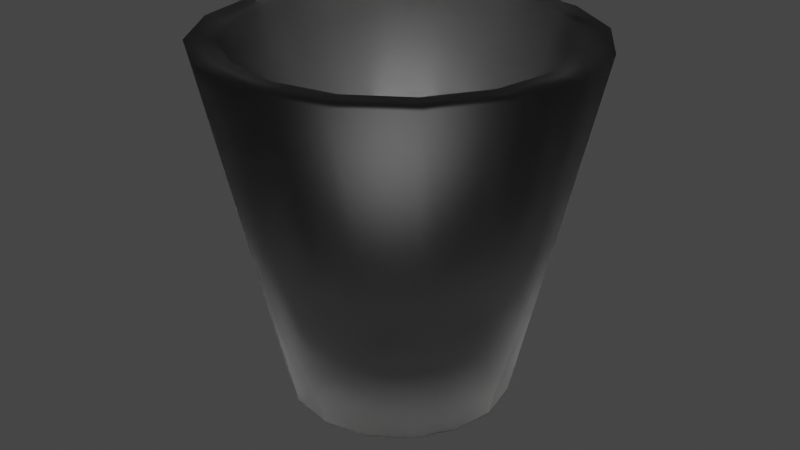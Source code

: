 # Source: shot_glass.blend  (saved by Blender 3.6.13; exported with 4.5.12 LTS)
import bpy
from mathutils import Matrix  # noqa: F401  (used for matrix-valued properties, if any)

bpy.ops.wm.read_factory_settings(use_empty=True)
scene = bpy.context.scene
scene.name = 'Scene'

# ---- materials (node trees are filled in below, after node groups)
mat_material_001 = bpy.data.materials.new('Material.001')
mat_material_001.use_transparent_shadow = False

# ---- material node trees
mat_material_001.use_nodes = True; mat_material_001.node_tree.nodes.clear()
_N = mat_material_001.node_tree.nodes; _L = mat_material_001.node_tree.links
n0 = _N.new('ShaderNodeOutputMaterial'); n0.name = 'Material Output'; n0.location = (300, 300)
n1 = _N.new('ShaderNodeBsdfGlass'); n1.name = 'Glass BSDF'; n1.location = (10, 300)
n1.distribution = 'BECKMANN'
n1.inputs[0].default_value = (0.8, 0.8, 0.8, 1.0)
n1.inputs[1].default_value = 0.5
n1.inputs[2].default_value = 1.45
_L.new(n1.outputs[0], n0.inputs[0])
n0.is_active_output = True

# ---- world
world_world = bpy.data.worlds.new('World'); scene.world = world_world
world_world.use_nodes = True; world_world.node_tree.nodes.clear()
_N = world_world.node_tree.nodes; _L = world_world.node_tree.links
n0 = _N.new('ShaderNodeOutputWorld'); n0.name = 'World Output'; n0.location = (300, 300)
n1 = _N.new('ShaderNodeBackground'); n1.name = 'Background'; n1.location = (10, 300)
n1.inputs[0].default_value = (0.05088, 0.05088, 0.05088, 1.0)
_L.new(n1.outputs[0], n0.inputs[0])
n0.is_active_output = True
world_world.color = (0.05088, 0.05088, 0.05088)
world_world.use_sun_shadow = False
world_world.sun_shadow_jitter_overblur = 0.0

# ---- meshes
me_cylinder_002 = bpy.data.meshes.new('Cylinder.002')
me_cylinder_002.from_pydata([(0.0, 0.8397, 1.0), (0.3214, 0.7758, 1.0), (0.5938, 0.5938, 1.0), (0.7758, 0.3214, 1.0), (0.8397, 0.0, 1.0), (0.7758, -0.3214, 1.0), (0.5938, -0.5938, 1.0), (0.3214, -0.7758, 1.0), (0.0, -0.8397, 1.0), (-0.3214, -0.7758, 1.0), (-0.5938, -0.5938, 1.0), (-0.7758, -0.3214, 1.0), (-0.8397, 0.0, 1.0), (-0.7758, 0.3214, 1.0), (-0.5938, 0.5938, 1.0), (-0.3214, 0.7758, 1.0), (0.3827, 0.9239, 1.0), (0.0, 1.0, 1.0), (0.7071, 0.7071, 1.0), (0.9239, 0.3827, 1.0), (1.0, 0.0, 1.0), (0.9239, -0.3827, 1.0), (0.7071, -0.7071, 1.0), (0.3827, -0.9239, 1.0), (0.0, -1.0, 1.0), (-0.3827, -0.9239, 1.0), (-0.7071, -0.7071, 1.0), (-0.9239, -0.3827, 1.0), (-1.0, 0.0, 1.0), (-0.9239, 0.3827, 1.0), (-0.7071, 0.7071, 1.0), (-0.3827, 0.9239, 1.0), (2.399e-08, 0.5865, -0.06913), (0.2244, 0.5418, -0.06913), (0.4147, 0.4147, -0.06913), (0.5418, 0.2244, -0.06913), (0.5865, 0.0, -0.06913), (0.5418, -0.2244, -0.06913), (0.4147, -0.4147, -0.06913), (0.2244, -0.5418, -0.06913), (2.399e-08, -0.5865, -0.06913), (-0.2244, -0.5418, -0.06913), (-0.4147, -0.4147, -0.06913), (-0.5418, -0.2244, -0.06913), (-0.5865, 0.0, -0.06913), (-0.5418, 0.2244, -0.06913), (-0.4147, 0.4147, -0.06913), (-0.2244, 0.5418, -0.06913), (2.012e-08, 0.4988, -0.2946), (0.1909, 0.4608, -0.2946), (0.3527, 0.3527, -0.2946), (0.4608, 0.1909, -0.2946), (0.4988, 5.571e-10, -0.2946), (0.4608, -0.1909, -0.2946), (0.3527, -0.3527, -0.2946), (0.1909, -0.4608, -0.2946), (2.012e-08, -0.4988, -0.2946), (-0.1909, -0.4608, -0.2946), (-0.3527, -0.3527, -0.2946), (-0.4608, -0.1909, -0.2946), (-0.4988, 5.571e-10, -0.2946), (-0.4608, 0.1909, -0.2946), (-0.3527, 0.3527, -0.2946), (-0.1909, 0.4608, -0.2946), (1.582e-08, 0.4077, -0.4576), (0.156, 0.3767, -0.4576), (0.2883, 0.2883, -0.4576), (0.3767, 0.156, -0.4576), (0.4077, 4.554e-10, -0.4576), (0.3767, -0.156, -0.4576), (0.2883, -0.2883, -0.4576), (0.156, -0.3767, -0.4576), (1.582e-08, -0.4077, -0.4576), (-0.156, -0.3767, -0.4576), (-0.2883, -0.2883, -0.4576), (-0.3767, -0.156, -0.4576), (-0.4077, 4.554e-10, -0.4576), (-0.3767, 0.156, -0.4576), (-0.2883, 0.2883, -0.4576), (-0.156, 0.3767, -0.4576), (9.696e-09, 0.2756, -0.6149), (0.1055, 0.2546, -0.6149), (0.1949, 0.1949, -0.6149), (0.2546, 0.1055, -0.6149), (0.2756, -2.106e-09, -0.6149), (0.2546, -0.1055, -0.6149), (0.1949, -0.1949, -0.6149), (0.1055, -0.2546, -0.6149), (9.696e-09, -0.2756, -0.6149), (-0.1055, -0.2546, -0.6149), (-0.1949, -0.1949, -0.6149), (-0.2546, -0.1055, -0.6149), (-0.2756, -2.106e-09, -0.6149), (-0.2546, 0.1055, -0.6149), (-0.1949, 0.1949, -0.6149), (-0.1055, 0.2546, -0.6149), (-5.588e-09, 0.4458, -1.0), (-6.039e-09, 0.5948, -0.8815), (0.1706, 0.4118, -1.0), (0.2276, 0.5495, -0.8815), (0.3152, 0.3152, -1.0), (0.4206, 0.4206, -0.8815), (0.4118, 0.1706, -1.0), (0.5495, 0.2276, -0.8815), (0.4458, -9.313e-09, -1.0), (0.5948, -4.529e-09, -0.8815), (0.4118, -0.1706, -1.0), (0.5495, -0.2276, -0.8815), (0.3152, -0.3152, -1.0), (0.4206, -0.4206, -0.8815), (0.1706, -0.4118, -1.0), (0.2276, -0.5495, -0.8815), (-9.313e-09, -0.4458, -1.0), (-6.039e-09, -0.5948, -0.8815), (-0.1706, -0.4118, -1.0), (-0.2276, -0.5495, -0.8815), (-0.3152, -0.3152, -1.0), (-0.4206, -0.4206, -0.8815), (-0.4118, -0.1706, -1.0), (-0.5495, -0.2276, -0.8815), (-0.4458, -5.588e-09, -1.0), (-0.5948, -4.529e-09, -0.8815), (-0.4118, 0.1706, -1.0), (-0.5495, 0.2276, -0.8815), (-0.3152, 0.3152, -1.0), (-0.4206, 0.4206, -0.8815), (-0.1706, 0.4118, -1.0), (-0.2276, 0.5495, -0.8815)], [], [(127, 31, 17, 97), (101, 18, 19, 103), (103, 19, 20, 105), (105, 20, 21, 107), (107, 21, 22, 109), (109, 22, 23, 111), (111, 23, 24, 113), (113, 24, 25, 115), (115, 25, 26, 117), (117, 26, 27, 119), (119, 27, 28, 121), (121, 28, 29, 123), (123, 29, 30, 125), (125, 30, 31, 127), (12, 11, 43, 44), (99, 16, 18, 101), (97, 17, 16, 99), (0, 1, 16, 17), (1, 2, 18, 16), (2, 3, 19, 18), (3, 4, 20, 19), (4, 5, 21, 20), (5, 6, 22, 21), (6, 7, 23, 22), (7, 8, 24, 23), (8, 9, 25, 24), (9, 10, 26, 25), (10, 11, 27, 26), (11, 12, 28, 27), (12, 13, 29, 28), (13, 14, 30, 29), (14, 15, 31, 30), (15, 0, 17, 31), (34, 33, 49, 50), (5, 4, 36, 37), (13, 12, 44, 45), (6, 5, 37, 38), (14, 13, 45, 46), (7, 6, 38, 39), (15, 14, 46, 47), (8, 7, 39, 40), (1, 0, 32, 33), (0, 15, 47, 32), (9, 8, 40, 41), (2, 1, 33, 34), (10, 9, 41, 42), (3, 2, 34, 35), (11, 10, 42, 43), (4, 3, 35, 36), (55, 54, 70, 71), (42, 41, 57, 58), (35, 34, 50, 51), (43, 42, 58, 59), (36, 35, 51, 52), (44, 43, 59, 60), (37, 36, 52, 53), (45, 44, 60, 61), (38, 37, 53, 54), (46, 45, 61, 62), (39, 38, 54, 55), (47, 46, 62, 63), (40, 39, 55, 56), (33, 32, 48, 49), (32, 47, 63, 48), (41, 40, 56, 57), (77, 76, 92, 93), (63, 62, 78, 79), (56, 55, 71, 72), (49, 48, 64, 65), (48, 63, 79, 64), (57, 56, 72, 73), (50, 49, 65, 66), (58, 57, 73, 74), (51, 50, 66, 67), (59, 58, 74, 75), (52, 51, 67, 68), (60, 59, 75, 76), (53, 52, 68, 69), (61, 60, 76, 77), (54, 53, 69, 70), (62, 61, 77, 78), (81, 80, 95, 94, 93, 92, 91, 90, 89, 88, 87, 86, 85, 84, 83, 82), (70, 69, 85, 86), (78, 77, 93, 94), (71, 70, 86, 87), (79, 78, 94, 95), (72, 71, 87, 88), (65, 64, 80, 81), (64, 79, 95, 80), (73, 72, 88, 89), (66, 65, 81, 82), (74, 73, 89, 90), (67, 66, 82, 83), (75, 74, 90, 91), (68, 67, 83, 84), (76, 75, 91, 92), (69, 68, 84, 85), (97, 99, 98, 96), (99, 101, 100, 98), (101, 103, 102, 100), (103, 105, 104, 102), (105, 107, 106, 104), (107, 109, 108, 106), (109, 111, 110, 108), (111, 113, 112, 110), (113, 115, 114, 112), (115, 117, 116, 114), (117, 119, 118, 116), (119, 121, 120, 118), (121, 123, 122, 120), (123, 125, 124, 122), (125, 127, 126, 124), (127, 97, 96, 126), (96, 98, 100, 102, 104, 106, 108, 110, 112, 114, 116, 118, 120, 122, 124, 126)])
me_cylinder_002.polygons.foreach_set('use_smooth', [True] * 114)
_uv = me_cylinder_002.uv_layers.new(name='UVMap')
_uv.uv.foreach_set('vector', [0.0625, 0.5296, 0.0625, 1.0, 0.0, 1.0, 0.0, 0.5296, 0.875, 0.5296, 0.875, 1.0, 0.8125, 1.0, 0.8125, 0.5296, 0.8125, 0.5296, 0.8125, 1.0, 0.75, 1.0, 0.75, 0.5296, 0.75, 0.5296, 0.75, 1.0, 0.6875, 1.0, 0.6875, 0.5296, 0.6875, 0.5296, 0.6875, 1.0, 0.625, 1.0, 0.625, 0.5296, 0.625, 0.5296, 0.625, 1.0, 0.5625, 1.0, 0.5625, 0.5296, 0.5625, 0.5296, 0.5625, 1.0, 0.5, 1.0, 0.5, 0.5296, 0.5, 0.5296, 0.5, 1.0, 0.4375, 1.0, 0.4375, 0.5296, 0.4375, 0.5296, 0.4375, 1.0, 0.375, 1.0, 0.375, 0.5296, 0.375, 0.5296, 0.375, 1.0, 0.3125, 1.0, 0.3125, 0.5296, 0.3125, 0.5296, 0.3125, 1.0, 0.25, 1.0, 0.25, 0.5296, 0.25, 0.5296, 0.25, 1.0, 0.1875, 1.0, 0.1875, 0.5296, 0.1875, 0.5296, 0.1875, 1.0, 0.125, 1.0, 0.125, 0.5296, 0.125, 0.5296, 0.125, 1.0, 0.0625, 1.0, 0.0625, 0.5296, 0.04846, 0.25, 0.0638, 0.1729, 0.0638, 0.1729, 0.04846, 0.25, 0.9375, 0.5296, 0.9375, 1.0, 0.875, 1.0, 0.875, 0.5296, 1.0, 0.5296, 1.0, 1.0, 0.9375, 1.0, 0.9375, 0.5296, 0.25, 0.4515, 0.3271, 0.4362, 0.3418, 0.4717, 0.25, 0.49, 0.3271, 0.4362, 0.3925, 0.3925, 0.4197, 0.4197, 0.3418, 0.4717, 0.3925, 0.3925, 0.4362, 0.3271, 0.4717, 0.3418, 0.4197, 0.4197, 0.4362, 0.3271, 0.4515, 0.25, 0.49, 0.25, 0.4717, 0.3418, 0.4515, 0.25, 0.4362, 0.1729, 0.4717, 0.1582, 0.49, 0.25, 0.4362, 0.1729, 0.3925, 0.1075, 0.4197, 0.08029, 0.4717, 0.1582, 0.3925, 0.1075, 0.3271, 0.0638, 0.3418, 0.02827, 0.4197, 0.08029, 0.3271, 0.0638, 0.25, 0.04846, 0.25, 0.01, 0.3418, 0.02827, 0.25, 0.04846, 0.1729, 0.0638, 0.1582, 0.02827, 0.25, 0.01, 0.1729, 0.0638, 0.1075, 0.1075, 0.08029, 0.08029, 0.1582, 0.02827, 0.1075, 0.1075, 0.0638, 0.1729, 0.02827, 0.1582, 0.08029, 0.08029, 0.0638, 0.1729, 0.04846, 0.25, 0.01, 0.25, 0.02827, 0.1582, 0.04846, 0.25, 0.0638, 0.3271, 0.02827, 0.3418, 0.01, 0.25, 0.0638, 0.3271, 0.1075, 0.3925, 0.08029, 0.4197, 0.02827, 0.3418, 0.1075, 0.3925, 0.1729, 0.4362, 0.1582, 0.4717, 0.08029, 0.4197, 0.1729, 0.4362, 0.25, 0.4515, 0.25, 0.49, 0.1582, 0.4717, 0.3925, 0.3925, 0.3271, 0.4362, 0.3271, 0.4362, 0.3925, 0.3925, 0.4362, 0.1729, 0.4515, 0.25, 0.4515, 0.25, 0.4362, 0.1729, 0.0638, 0.3271, 0.04846, 0.25, 0.04846, 0.25, 0.0638, 0.3271, 0.3925, 0.1075, 0.4362, 0.1729, 0.4362, 0.1729, 0.3925, 0.1075, 0.1075, 0.3925, 0.0638, 0.3271, 0.0638, 0.3271, 0.1075, 0.3925, 0.3271, 0.0638, 0.3925, 0.1075, 0.3925, 0.1075, 0.3271, 0.0638, 0.1729, 0.4362, 0.1075, 0.3925, 0.1075, 0.3925, 0.1729, 0.4362, 0.25, 0.04846, 0.3271, 0.0638, 0.3271, 0.0638, 0.25, 0.04846, 0.3271, 0.4362, 0.25, 0.4515, 0.25, 0.4515, 0.3271, 0.4362, 0.25, 0.4515, 0.1729, 0.4362, 0.1729, 0.4362, 0.25, 0.4515, 0.1729, 0.0638, 0.25, 0.04846, 0.25, 0.04846, 0.1729, 0.0638, 0.3925, 0.3925, 0.3271, 0.4362, 0.3271, 0.4362, 0.3925, 0.3925, 0.1075, 0.1075, 0.1729, 0.0638, 0.1729, 0.0638, 0.1075, 0.1075, 0.4362, 0.3271, 0.3925, 0.3925, 0.3925, 0.3925, 0.4362, 0.3271, 0.0638, 0.1729, 0.1075, 0.1075, 0.1075, 0.1075, 0.0638, 0.1729, 0.4515, 0.25, 0.4362, 0.3271, 0.4362, 0.3271, 0.4515, 0.25, 0.3271, 0.0638, 0.3925, 0.1075, 0.3925, 0.1075, 0.3271, 0.0638, 0.1075, 0.1075, 0.1729, 0.0638, 0.1729, 0.0638, 0.1075, 0.1075, 0.4362, 0.3271, 0.3925, 0.3925, 0.3925, 0.3925, 0.4362, 0.3271, 0.0638, 0.1729, 0.1075, 0.1075, 0.1075, 0.1075, 0.0638, 0.1729, 0.4515, 0.25, 0.4362, 0.3271, 0.4362, 0.3271, 0.4515, 0.25, 0.04846, 0.25, 0.0638, 0.1729, 0.0638, 0.1729, 0.04846, 0.25, 0.4362, 0.1729, 0.4515, 0.25, 0.4515, 0.25, 0.4362, 0.1729, 0.0638, 0.3271, 0.04846, 0.25, 0.04846, 0.25, 0.0638, 0.3271, 0.3925, 0.1075, 0.4362, 0.1729, 0.4362, 0.1729, 0.3925, 0.1075, 0.1075, 0.3925, 0.0638, 0.3271, 0.0638, 0.3271, 0.1075, 0.3925, 0.3271, 0.0638, 0.3925, 0.1075, 0.3925, 0.1075, 0.3271, 0.0638, 0.1729, 0.4362, 0.1075, 0.3925, 0.1075, 0.3925, 0.1729, 0.4362, 0.25, 0.04846, 0.3271, 0.0638, 0.3271, 0.0638, 0.25, 0.04846, 0.3271, 0.4362, 0.25, 0.4515, 0.25, 0.4515, 0.3271, 0.4362, 0.25, 0.4515, 0.1729, 0.4362, 0.1729, 0.4362, 0.25, 0.4515, 0.1729, 0.0638, 0.25, 0.04846, 0.25, 0.04846, 0.1729, 0.0638, 0.0638, 0.3271, 0.04846, 0.25, 0.04846, 0.25, 0.0638, 0.3271, 0.1729, 0.4362, 0.1075, 0.3925, 0.1075, 0.3925, 0.1729, 0.4362, 0.25, 0.04846, 0.3271, 0.0638, 0.3271, 0.0638, 0.25, 0.04846, 0.3271, 0.4362, 0.25, 0.4515, 0.25, 0.4515, 0.3271, 0.4362, 0.25, 0.4515, 0.1729, 0.4362, 0.1729, 0.4362, 0.25, 0.4515, 0.1729, 0.0638, 0.25, 0.04846, 0.25, 0.04846, 0.1729, 0.0638, 0.3925, 0.3925, 0.3271, 0.4362, 0.3271, 0.4362, 0.3925, 0.3925, 0.1075, 0.1075, 0.1729, 0.0638, 0.1729, 0.0638, 0.1075, 0.1075, 0.4362, 0.3271, 0.3925, 0.3925, 0.3925, 0.3925, 0.4362, 0.3271, 0.0638, 0.1729, 0.1075, 0.1075, 0.1075, 0.1075, 0.0638, 0.1729, 0.4515, 0.25, 0.4362, 0.3271, 0.4362, 0.3271, 0.4515, 0.25, 0.04846, 0.25, 0.0638, 0.1729, 0.0638, 0.1729, 0.04846, 0.25, 0.4362, 0.1729, 0.4515, 0.25, 0.4515, 0.25, 0.4362, 0.1729, 0.0638, 0.3271, 0.04846, 0.25, 0.04846, 0.25, 0.0638, 0.3271, 0.3925, 0.1075, 0.4362, 0.1729, 0.4362, 0.1729, 0.3925, 0.1075, 0.1075, 0.3925, 0.0638, 0.3271, 0.0638, 0.3271, 0.1075, 0.3925, 0.3271, 0.4362, 0.25, 0.4515, 0.1729, 0.4362, 0.1075, 0.3925, 0.0638, 0.3271, 0.04846, 0.25, 0.0638, 0.1729, 0.1075, 0.1075, 0.1729, 0.0638, 0.25, 0.04846, 0.3271, 0.0638, 0.3925, 0.1075, 0.4362, 0.1729, 0.4515, 0.25, 0.4362, 0.3271, 0.3925, 0.3925, 0.3925, 0.1075, 0.4362, 0.1729, 0.4362, 0.1729, 0.3925, 0.1075, 0.1075, 0.3925, 0.0638, 0.3271, 0.0638, 0.3271, 0.1075, 0.3925, 0.3271, 0.0638, 0.3925, 0.1075, 0.3925, 0.1075, 0.3271, 0.0638, 0.1729, 0.4362, 0.1075, 0.3925, 0.1075, 0.3925, 0.1729, 0.4362, 0.25, 0.04846, 0.3271, 0.0638, 0.3271, 0.0638, 0.25, 0.04846, 0.3271, 0.4362, 0.25, 0.4515, 0.25, 0.4515, 0.3271, 0.4362, 0.25, 0.4515, 0.1729, 0.4362, 0.1729, 0.4362, 0.25, 0.4515, 0.1729, 0.0638, 0.25, 0.04846, 0.25, 0.04846, 0.1729, 0.0638, 0.3925, 0.3925, 0.3271, 0.4362, 0.3271, 0.4362, 0.3925, 0.3925, 0.1075, 0.1075, 0.1729, 0.0638, 0.1729, 0.0638, 0.1075, 0.1075, 0.4362, 0.3271, 0.3925, 0.3925, 0.3925, 0.3925, 0.4362, 0.3271, 0.0638, 0.1729, 0.1075, 0.1075, 0.1075, 0.1075, 0.0638, 0.1729, 0.4515, 0.25, 0.4362, 0.3271, 0.4362, 0.3271, 0.4515, 0.25, 0.04846, 0.25, 0.0638, 0.1729, 0.0638, 0.1729, 0.04846, 0.25, 0.4362, 0.1729, 0.4515, 0.25, 0.4515, 0.25, 0.4362, 0.1729, 0.75, 0.49, 0.8418, 0.4717, 0.8219, 0.4236, 0.75, 0.4379, 0.8418, 0.4717, 0.9197, 0.4197, 0.8829, 0.3829, 0.8219, 0.4236, 0.9197, 0.4197, 0.9717, 0.3418, 0.9236, 0.3219, 0.8829, 0.3829, 0.9717, 0.3418, 0.99, 0.25, 0.9379, 0.25, 0.9236, 0.3219, 0.99, 0.25, 0.9717, 0.1582, 0.9236, 0.1781, 0.9379, 0.25, 0.9717, 0.1582, 0.9197, 0.08029, 0.8829, 0.1171, 0.9236, 0.1781, 0.9197, 0.08029, 0.8418, 0.02827, 0.8219, 0.07636, 0.8829, 0.1171, 0.8418, 0.02827, 0.75, 0.01, 0.75, 0.06206, 0.8219, 0.07636, 0.75, 0.01, 0.6582, 0.02827, 0.6781, 0.07636, 0.75, 0.06206, 0.6582, 0.02827, 0.5803, 0.08029, 0.6171, 0.1171, 0.6781, 0.07636, 0.5803, 0.08029, 0.5283, 0.1582, 0.5764, 0.1781, 0.6171, 0.1171, 0.5283, 0.1582, 0.51, 0.25, 0.5621, 0.25, 0.5764, 0.1781, 0.51, 0.25, 0.5283, 0.3418, 0.5764, 0.3219, 0.5621, 0.25, 0.5283, 0.3418, 0.5803, 0.4197, 0.6171, 0.3829, 0.5764, 0.3219, 0.5803, 0.4197, 0.6582, 0.4717, 0.6781, 0.4236, 0.6171, 0.3829, 0.6582, 0.4717, 0.75, 0.49, 0.75, 0.4379, 0.6781, 0.4236, 0.75, 0.4379, 0.8219, 0.4236, 0.8829, 0.3829, 0.9236, 0.3219, 0.9379, 0.25, 0.9236, 0.1781, 0.8829, 0.1171, 0.8219, 0.07636, 0.75, 0.06206, 0.6781, 0.07636, 0.6171, 0.1171, 0.5764, 0.1781, 0.5621, 0.25, 0.5764, 0.3219, 0.6171, 0.3829, 0.6781, 0.4236])
me_cylinder_002.materials.append(mat_material_001)
me_cylinder_002.update()

# ---- objects
ob_cylinder = bpy.data.objects.new('Cylinder', me_cylinder_002)

# ---- transforms, parenting, visibility, modifiers, constraints
ob_cylinder.location = (0.0, 0.0, 0.0)

# ---- collection membership
scene.collection.objects.link(ob_cylinder)

# ---- scene / render settings (as saved in the file)
scene.frame_start = 1; scene.frame_end = 250; scene.frame_set(1)
scene.render.engine = 'BLENDER_EEVEE_NEXT'
scene.cycles.sampling_pattern = 'TABULATED_SOBOL'
scene.view_settings.view_transform = 'Filmic'
bpy.context.view_layer.update()

# ---- added for rendering (the .blend has no active camera and no usable light): camera, sun
cam_auto = bpy.data.cameras.new('AutoCamera')
cam_auto.lens = 50.0
cam_auto.sensor_width = 36.0
cam_auto.clip_end = 1000.0
ob_auto_camera = bpy.data.objects.new('AutoCamera', cam_auto)
scene.collection.objects.link(ob_auto_camera)
ob_auto_camera.location = (3.20507, -3.84609, 2.56406)
ob_auto_camera.rotation_euler = (1.09748, -7.21219e-08, 0.694738)
scene.camera = ob_auto_camera
light_auto_sun = bpy.data.lights.new('AutoSun', 'SUN')
light_auto_sun.energy = 3.0
light_auto_sun.angle = 0.0523599
ob_auto_sun = bpy.data.objects.new('AutoSun', light_auto_sun)
scene.collection.objects.link(ob_auto_sun)
ob_auto_sun.rotation_euler = (0.872665, 0.174533, 0.523599)
bpy.context.view_layer.update()

